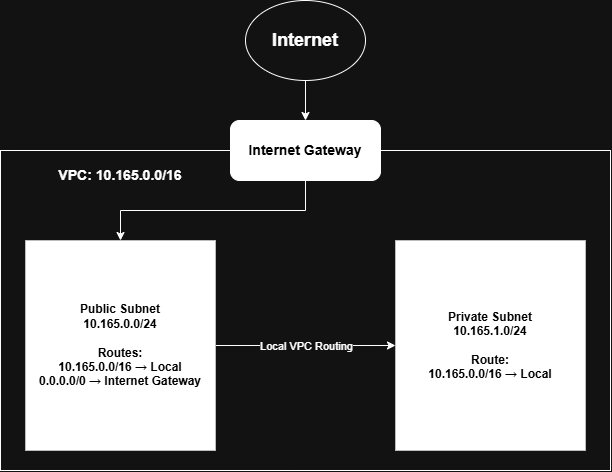

The diagram above was exported from draw.io. Its source (the exported page's mxGraphModel, read from the mxfile embedded in the PNG):
<mxGraphModel dx="1373" dy="823" grid="1" gridSize="10" guides="1" tooltips="1" connect="1" arrows="1" fold="1" page="1" pageScale="1" pageWidth="850" pageHeight="1100" math="0" shadow="0">
  <root>
    <mxCell id="0" />
    <mxCell id="1" parent="0" />
    <mxCell id="GYGAsJUIt_S9a7qO4zCU-9" edge="1" parent="1" source="GYGAsJUIt_S9a7qO4zCU-1" style="edgeStyle=orthogonalEdgeStyle;rounded=0;orthogonalLoop=1;jettySize=auto;html=1;" target="GYGAsJUIt_S9a7qO4zCU-7">
      <mxGeometry relative="1" as="geometry" />
    </mxCell>
    <mxCell id="GYGAsJUIt_S9a7qO4zCU-1" parent="1" style="ellipse;whiteSpace=wrap;html=1;shapeInside=1;" value="&lt;h2&gt;Internet&lt;/h2&gt;" vertex="1">
      <mxGeometry height="80" width="120" x="380" y="130" as="geometry" />
    </mxCell>
    <mxCell id="GYGAsJUIt_S9a7qO4zCU-3" parent="1" style="rounded=0;whiteSpace=wrap;html=1;" value="" vertex="1">
      <mxGeometry height="320" width="610" x="135" y="280" as="geometry" />
    </mxCell>
    <mxCell id="GYGAsJUIt_S9a7qO4zCU-11" edge="1" parent="1" source="GYGAsJUIt_S9a7qO4zCU-5" style="edgeStyle=orthogonalEdgeStyle;rounded=0;orthogonalLoop=1;jettySize=auto;html=1;startArrow=none;startFill=0;" target="GYGAsJUIt_S9a7qO4zCU-6">
      <mxGeometry relative="1" as="geometry" />
    </mxCell>
    <mxCell id="GYGAsJUIt_S9a7qO4zCU-12" connectable="0" parent="GYGAsJUIt_S9a7qO4zCU-11" style="edgeLabel;html=1;align=center;verticalAlign=middle;resizable=0;points=[];" value="Local VPC Routing" vertex="1">
      <mxGeometry relative="1" x="-0.1074" y="1" as="geometry">
        <mxPoint x="10" y="1" as="offset" />
      </mxGeometry>
    </mxCell>
    <mxCell id="GYGAsJUIt_S9a7qO4zCU-5" parent="1" style="rounded=0;whiteSpace=wrap;html=1;fillColor=light-dark(#FFFFFF,#FFFFFF);strokeColor=#36393d;" value="&lt;span style=&quot;color: light-dark(rgb(0, 0, 0), rgb(0, 0, 0));&quot;&gt;&lt;b&gt;Public Subnet&lt;/b&gt;&lt;/span&gt;&lt;div&gt;&lt;span style=&quot;color: light-dark(rgb(0, 0, 0), rgb(0, 0, 0));&quot;&gt;&lt;b&gt;10.165.0.0/24&lt;/b&gt;&lt;/span&gt;&lt;/div&gt;&lt;div&gt;&lt;span style=&quot;color: light-dark(rgb(0, 0, 0), rgb(0, 0, 0));&quot;&gt;&lt;b&gt;&lt;br&gt;&lt;/b&gt;&lt;/span&gt;&lt;/div&gt;&lt;div&gt;&lt;span style=&quot;color: light-dark(rgb(0, 0, 0), rgb(0, 0, 0));&quot;&gt;&lt;b&gt;Routes:&lt;/b&gt;&lt;/span&gt;&lt;/div&gt;&lt;div&gt;&lt;span style=&quot;color: light-dark(rgb(0, 0, 0), rgb(0, 0, 0));&quot;&gt;&lt;b&gt;10.165.0.0/16 → Local&lt;/b&gt;&lt;/span&gt;&lt;/div&gt;&lt;div&gt;&lt;span style=&quot;color: light-dark(rgb(0, 0, 0), rgb(0, 0, 0));&quot;&gt;&lt;b&gt;0.0.0.0/0 → Internet Gateway&lt;/b&gt;&lt;/span&gt;&lt;/div&gt;" vertex="1">
      <mxGeometry height="210" width="190" x="160" y="370" as="geometry" />
    </mxCell>
    <mxCell id="GYGAsJUIt_S9a7qO4zCU-6" parent="1" style="rounded=0;whiteSpace=wrap;html=1;fillColor=light-dark(#FFFFFF,#FFFFFF);strokeColor=#36393d;fillStyle=solid;" value="&lt;span style=&quot;color: light-dark(rgb(0, 0, 0), rgb(0, 0, 0));&quot;&gt;&lt;font&gt;&lt;b&gt;Private Subne&lt;/b&gt;&lt;/font&gt;&lt;b style=&quot;background-color: transparent;&quot;&gt;t&lt;/b&gt;&lt;/span&gt;&lt;div&gt;&lt;b style=&quot;background-color: transparent; color: light-dark(rgb(0, 0, 0), rgb(0, 0, 0));&quot;&gt;10.165.1.0/24&lt;/b&gt;&lt;/div&gt;&lt;div&gt;&lt;b style=&quot;background-color: transparent; color: light-dark(rgb(0, 0, 0), rgb(0, 0, 0));&quot;&gt;&lt;br&gt;&lt;/b&gt;&lt;/div&gt;&lt;div&gt;&lt;b style=&quot;background-color: transparent; color: light-dark(rgb(0, 0, 0), rgb(0, 0, 0));&quot;&gt;Route:&lt;/b&gt;&lt;/div&gt;&lt;div&gt;&lt;b style=&quot;background-color: transparent; color: light-dark(rgb(0, 0, 0), rgb(0, 0, 0));&quot;&gt;10.165.0.0/16 → Local&lt;/b&gt;&lt;/div&gt;" vertex="1">
      <mxGeometry height="210" width="190" x="530" y="370" as="geometry" />
    </mxCell>
    <mxCell id="GYGAsJUIt_S9a7qO4zCU-13" edge="1" parent="1" source="GYGAsJUIt_S9a7qO4zCU-7" style="edgeStyle=orthogonalEdgeStyle;rounded=0;orthogonalLoop=1;jettySize=auto;html=1;" target="GYGAsJUIt_S9a7qO4zCU-5">
      <mxGeometry relative="1" as="geometry">
        <Array as="points">
          <mxPoint x="440" y="340" />
          <mxPoint x="255" y="340" />
        </Array>
      </mxGeometry>
    </mxCell>
    <mxCell id="GYGAsJUIt_S9a7qO4zCU-7" parent="1" style="rounded=1;whiteSpace=wrap;html=1;roundedPerimeter=1;fillColor=light-dark(#FFFFFF,#FFFFFF);" value="&lt;h3&gt;&lt;span style=&quot;color: light-dark(rgb(0, 0, 0), rgb(0, 0, 0));&quot;&gt;Internet Gateway&lt;/span&gt;&lt;/h3&gt;" vertex="1">
      <mxGeometry height="60" width="150" x="365" y="250" as="geometry" />
    </mxCell>
    <mxCell id="GYGAsJUIt_S9a7qO4zCU-10" parent="1" style="text;html=1;whiteSpace=wrap;strokeColor=none;fillColor=none;align=center;verticalAlign=middle;rounded=0;" value="&lt;h3&gt;VPC: 10.165.0.0/16&lt;/h3&gt;" vertex="1">
      <mxGeometry height="30" width="190" x="160" y="290" as="geometry" />
    </mxCell>
  </root>
</mxGraphModel>